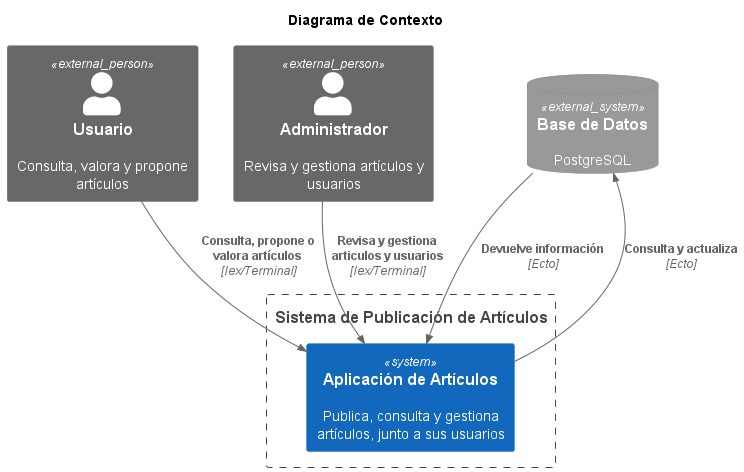

The diagram above was rendered by PlantUML. Its source (embedded in the PNG):
@startuml ArticulosContexto
!include <C4/C4_Context>

title Diagrama de Contexto

' Definir el Sistema de Publicación de Artículos
Boundary(articulosSistema, "Sistema de Publicación de Artículos") {
    System(articulosApp, "Aplicación de Artículos", "Publica, consulta y gestiona artículos, junto a sus usuarios")
}
' Definir Actores Externos
Person_Ext(usuario, "Usuario", "Consulta, valora y propone artículos")
Person_Ext(administrador, "Administrador", "Revisa y gestiona artículos y usuarios")

SystemDb_Ext(baseDeDatos, "Base de Datos", "PostgreSQL")


' Relación entre elementos
Rel(usuario, articulosApp, "Consulta, propone o valora artículos", "Iex/Terminal")
Rel(administrador, articulosApp, "Revisa y gestiona articulos y usuarios", "Iex/Terminal")
Rel(articulosApp, baseDeDatos, "Consulta y actualiza", "Ecto")
Rel(baseDeDatos, articulosApp, "Devuelve información", "Ecto")

@enduml